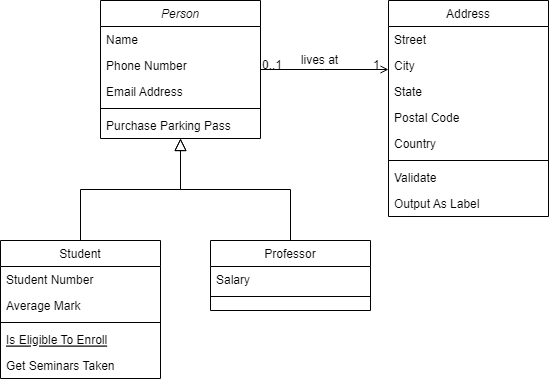

The diagram above was exported from draw.io. Its source (the exported page's mxGraphModel, read from the mxfile embedded in the PNG):
<mxGraphModel dx="989" dy="551" grid="1" gridSize="10" guides="1" tooltips="1" connect="1" arrows="1" fold="1" page="1" pageScale="1" pageWidth="827" pageHeight="1169" math="0" shadow="0">
  <root>
    <mxCell id="WIyWlLk6GJQsqaUBKTNV-0" />
    <mxCell id="WIyWlLk6GJQsqaUBKTNV-1" parent="WIyWlLk6GJQsqaUBKTNV-0" />
    <mxCell id="zkfFHV4jXpPFQw0GAbJ--0" value="Person" style="swimlane;fontStyle=2;align=center;verticalAlign=top;childLayout=stackLayout;horizontal=1;startSize=26;horizontalStack=0;resizeParent=1;resizeLast=0;collapsible=1;marginBottom=0;rounded=0;shadow=0;strokeWidth=1;" parent="WIyWlLk6GJQsqaUBKTNV-1" vertex="1">
      <mxGeometry x="220" y="120" width="160" height="138" as="geometry">
        <mxRectangle x="230" y="140" width="160" height="26" as="alternateBounds" />
      </mxGeometry>
    </mxCell>
    <mxCell id="zkfFHV4jXpPFQw0GAbJ--1" value="Name" style="text;align=left;verticalAlign=top;spacingLeft=4;spacingRight=4;overflow=hidden;rotatable=0;points=[[0,0.5],[1,0.5]];portConstraint=eastwest;" parent="zkfFHV4jXpPFQw0GAbJ--0" vertex="1">
      <mxGeometry y="26" width="160" height="26" as="geometry" />
    </mxCell>
    <mxCell id="zkfFHV4jXpPFQw0GAbJ--2" value="Phone Number" style="text;align=left;verticalAlign=top;spacingLeft=4;spacingRight=4;overflow=hidden;rotatable=0;points=[[0,0.5],[1,0.5]];portConstraint=eastwest;rounded=0;shadow=0;html=0;" parent="zkfFHV4jXpPFQw0GAbJ--0" vertex="1">
      <mxGeometry y="52" width="160" height="26" as="geometry" />
    </mxCell>
    <mxCell id="zkfFHV4jXpPFQw0GAbJ--3" value="Email Address" style="text;align=left;verticalAlign=top;spacingLeft=4;spacingRight=4;overflow=hidden;rotatable=0;points=[[0,0.5],[1,0.5]];portConstraint=eastwest;rounded=0;shadow=0;html=0;" parent="zkfFHV4jXpPFQw0GAbJ--0" vertex="1">
      <mxGeometry y="78" width="160" height="26" as="geometry" />
    </mxCell>
    <mxCell id="zkfFHV4jXpPFQw0GAbJ--4" value="" style="line;html=1;strokeWidth=1;align=left;verticalAlign=middle;spacingTop=-1;spacingLeft=3;spacingRight=3;rotatable=0;labelPosition=right;points=[];portConstraint=eastwest;" parent="zkfFHV4jXpPFQw0GAbJ--0" vertex="1">
      <mxGeometry y="104" width="160" height="8" as="geometry" />
    </mxCell>
    <mxCell id="zkfFHV4jXpPFQw0GAbJ--5" value="Purchase Parking Pass" style="text;align=left;verticalAlign=top;spacingLeft=4;spacingRight=4;overflow=hidden;rotatable=0;points=[[0,0.5],[1,0.5]];portConstraint=eastwest;" parent="zkfFHV4jXpPFQw0GAbJ--0" vertex="1">
      <mxGeometry y="112" width="160" height="26" as="geometry" />
    </mxCell>
    <mxCell id="zkfFHV4jXpPFQw0GAbJ--6" value="Student" style="swimlane;fontStyle=0;align=center;verticalAlign=top;childLayout=stackLayout;horizontal=1;startSize=26;horizontalStack=0;resizeParent=1;resizeLast=0;collapsible=1;marginBottom=0;rounded=0;shadow=0;strokeWidth=1;" parent="WIyWlLk6GJQsqaUBKTNV-1" vertex="1">
      <mxGeometry x="120" y="360" width="160" height="138" as="geometry">
        <mxRectangle x="130" y="380" width="160" height="26" as="alternateBounds" />
      </mxGeometry>
    </mxCell>
    <mxCell id="zkfFHV4jXpPFQw0GAbJ--7" value="Student Number" style="text;align=left;verticalAlign=top;spacingLeft=4;spacingRight=4;overflow=hidden;rotatable=0;points=[[0,0.5],[1,0.5]];portConstraint=eastwest;" parent="zkfFHV4jXpPFQw0GAbJ--6" vertex="1">
      <mxGeometry y="26" width="160" height="26" as="geometry" />
    </mxCell>
    <mxCell id="zkfFHV4jXpPFQw0GAbJ--8" value="Average Mark" style="text;align=left;verticalAlign=top;spacingLeft=4;spacingRight=4;overflow=hidden;rotatable=0;points=[[0,0.5],[1,0.5]];portConstraint=eastwest;rounded=0;shadow=0;html=0;" parent="zkfFHV4jXpPFQw0GAbJ--6" vertex="1">
      <mxGeometry y="52" width="160" height="26" as="geometry" />
    </mxCell>
    <mxCell id="zkfFHV4jXpPFQw0GAbJ--9" value="" style="line;html=1;strokeWidth=1;align=left;verticalAlign=middle;spacingTop=-1;spacingLeft=3;spacingRight=3;rotatable=0;labelPosition=right;points=[];portConstraint=eastwest;" parent="zkfFHV4jXpPFQw0GAbJ--6" vertex="1">
      <mxGeometry y="78" width="160" height="8" as="geometry" />
    </mxCell>
    <mxCell id="zkfFHV4jXpPFQw0GAbJ--10" value="Is Eligible To Enroll" style="text;align=left;verticalAlign=top;spacingLeft=4;spacingRight=4;overflow=hidden;rotatable=0;points=[[0,0.5],[1,0.5]];portConstraint=eastwest;fontStyle=4" parent="zkfFHV4jXpPFQw0GAbJ--6" vertex="1">
      <mxGeometry y="86" width="160" height="26" as="geometry" />
    </mxCell>
    <mxCell id="zkfFHV4jXpPFQw0GAbJ--11" value="Get Seminars Taken" style="text;align=left;verticalAlign=top;spacingLeft=4;spacingRight=4;overflow=hidden;rotatable=0;points=[[0,0.5],[1,0.5]];portConstraint=eastwest;" parent="zkfFHV4jXpPFQw0GAbJ--6" vertex="1">
      <mxGeometry y="112" width="160" height="26" as="geometry" />
    </mxCell>
    <mxCell id="zkfFHV4jXpPFQw0GAbJ--12" value="" style="endArrow=block;endSize=10;endFill=0;shadow=0;strokeWidth=1;rounded=0;edgeStyle=elbowEdgeStyle;elbow=vertical;" parent="WIyWlLk6GJQsqaUBKTNV-1" source="zkfFHV4jXpPFQw0GAbJ--6" target="zkfFHV4jXpPFQw0GAbJ--0" edge="1">
      <mxGeometry width="160" relative="1" as="geometry">
        <mxPoint x="200" y="203" as="sourcePoint" />
        <mxPoint x="200" y="203" as="targetPoint" />
      </mxGeometry>
    </mxCell>
    <mxCell id="zkfFHV4jXpPFQw0GAbJ--13" value="Professor" style="swimlane;fontStyle=0;align=center;verticalAlign=top;childLayout=stackLayout;horizontal=1;startSize=26;horizontalStack=0;resizeParent=1;resizeLast=0;collapsible=1;marginBottom=0;rounded=0;shadow=0;strokeWidth=1;" parent="WIyWlLk6GJQsqaUBKTNV-1" vertex="1">
      <mxGeometry x="330" y="360" width="160" height="70" as="geometry">
        <mxRectangle x="340" y="380" width="170" height="26" as="alternateBounds" />
      </mxGeometry>
    </mxCell>
    <mxCell id="zkfFHV4jXpPFQw0GAbJ--14" value="Salary" style="text;align=left;verticalAlign=top;spacingLeft=4;spacingRight=4;overflow=hidden;rotatable=0;points=[[0,0.5],[1,0.5]];portConstraint=eastwest;" parent="zkfFHV4jXpPFQw0GAbJ--13" vertex="1">
      <mxGeometry y="26" width="160" height="26" as="geometry" />
    </mxCell>
    <mxCell id="zkfFHV4jXpPFQw0GAbJ--15" value="" style="line;html=1;strokeWidth=1;align=left;verticalAlign=middle;spacingTop=-1;spacingLeft=3;spacingRight=3;rotatable=0;labelPosition=right;points=[];portConstraint=eastwest;" parent="zkfFHV4jXpPFQw0GAbJ--13" vertex="1">
      <mxGeometry y="52" width="160" height="8" as="geometry" />
    </mxCell>
    <mxCell id="zkfFHV4jXpPFQw0GAbJ--16" value="" style="endArrow=block;endSize=10;endFill=0;shadow=0;strokeWidth=1;rounded=0;edgeStyle=elbowEdgeStyle;elbow=vertical;" parent="WIyWlLk6GJQsqaUBKTNV-1" source="zkfFHV4jXpPFQw0GAbJ--13" target="zkfFHV4jXpPFQw0GAbJ--0" edge="1">
      <mxGeometry width="160" relative="1" as="geometry">
        <mxPoint x="210" y="373" as="sourcePoint" />
        <mxPoint x="310" y="271" as="targetPoint" />
      </mxGeometry>
    </mxCell>
    <mxCell id="zkfFHV4jXpPFQw0GAbJ--17" value="Address" style="swimlane;fontStyle=0;align=center;verticalAlign=top;childLayout=stackLayout;horizontal=1;startSize=26;horizontalStack=0;resizeParent=1;resizeLast=0;collapsible=1;marginBottom=0;rounded=0;shadow=0;strokeWidth=1;" parent="WIyWlLk6GJQsqaUBKTNV-1" vertex="1">
      <mxGeometry x="508" y="120" width="160" height="216" as="geometry">
        <mxRectangle x="550" y="140" width="160" height="26" as="alternateBounds" />
      </mxGeometry>
    </mxCell>
    <mxCell id="zkfFHV4jXpPFQw0GAbJ--18" value="Street" style="text;align=left;verticalAlign=top;spacingLeft=4;spacingRight=4;overflow=hidden;rotatable=0;points=[[0,0.5],[1,0.5]];portConstraint=eastwest;" parent="zkfFHV4jXpPFQw0GAbJ--17" vertex="1">
      <mxGeometry y="26" width="160" height="26" as="geometry" />
    </mxCell>
    <mxCell id="zkfFHV4jXpPFQw0GAbJ--19" value="City" style="text;align=left;verticalAlign=top;spacingLeft=4;spacingRight=4;overflow=hidden;rotatable=0;points=[[0,0.5],[1,0.5]];portConstraint=eastwest;rounded=0;shadow=0;html=0;" parent="zkfFHV4jXpPFQw0GAbJ--17" vertex="1">
      <mxGeometry y="52" width="160" height="26" as="geometry" />
    </mxCell>
    <mxCell id="zkfFHV4jXpPFQw0GAbJ--20" value="State" style="text;align=left;verticalAlign=top;spacingLeft=4;spacingRight=4;overflow=hidden;rotatable=0;points=[[0,0.5],[1,0.5]];portConstraint=eastwest;rounded=0;shadow=0;html=0;" parent="zkfFHV4jXpPFQw0GAbJ--17" vertex="1">
      <mxGeometry y="78" width="160" height="26" as="geometry" />
    </mxCell>
    <mxCell id="zkfFHV4jXpPFQw0GAbJ--21" value="Postal Code" style="text;align=left;verticalAlign=top;spacingLeft=4;spacingRight=4;overflow=hidden;rotatable=0;points=[[0,0.5],[1,0.5]];portConstraint=eastwest;rounded=0;shadow=0;html=0;" parent="zkfFHV4jXpPFQw0GAbJ--17" vertex="1">
      <mxGeometry y="104" width="160" height="26" as="geometry" />
    </mxCell>
    <mxCell id="zkfFHV4jXpPFQw0GAbJ--22" value="Country" style="text;align=left;verticalAlign=top;spacingLeft=4;spacingRight=4;overflow=hidden;rotatable=0;points=[[0,0.5],[1,0.5]];portConstraint=eastwest;rounded=0;shadow=0;html=0;" parent="zkfFHV4jXpPFQw0GAbJ--17" vertex="1">
      <mxGeometry y="130" width="160" height="26" as="geometry" />
    </mxCell>
    <mxCell id="zkfFHV4jXpPFQw0GAbJ--23" value="" style="line;html=1;strokeWidth=1;align=left;verticalAlign=middle;spacingTop=-1;spacingLeft=3;spacingRight=3;rotatable=0;labelPosition=right;points=[];portConstraint=eastwest;" parent="zkfFHV4jXpPFQw0GAbJ--17" vertex="1">
      <mxGeometry y="156" width="160" height="8" as="geometry" />
    </mxCell>
    <mxCell id="zkfFHV4jXpPFQw0GAbJ--24" value="Validate" style="text;align=left;verticalAlign=top;spacingLeft=4;spacingRight=4;overflow=hidden;rotatable=0;points=[[0,0.5],[1,0.5]];portConstraint=eastwest;" parent="zkfFHV4jXpPFQw0GAbJ--17" vertex="1">
      <mxGeometry y="164" width="160" height="26" as="geometry" />
    </mxCell>
    <mxCell id="zkfFHV4jXpPFQw0GAbJ--25" value="Output As Label" style="text;align=left;verticalAlign=top;spacingLeft=4;spacingRight=4;overflow=hidden;rotatable=0;points=[[0,0.5],[1,0.5]];portConstraint=eastwest;" parent="zkfFHV4jXpPFQw0GAbJ--17" vertex="1">
      <mxGeometry y="190" width="160" height="26" as="geometry" />
    </mxCell>
    <mxCell id="zkfFHV4jXpPFQw0GAbJ--26" value="" style="endArrow=open;shadow=0;strokeWidth=1;rounded=0;endFill=1;edgeStyle=elbowEdgeStyle;elbow=vertical;" parent="WIyWlLk6GJQsqaUBKTNV-1" source="zkfFHV4jXpPFQw0GAbJ--0" target="zkfFHV4jXpPFQw0GAbJ--17" edge="1">
      <mxGeometry x="0.5" y="41" relative="1" as="geometry">
        <mxPoint x="380" y="192" as="sourcePoint" />
        <mxPoint x="540" y="192" as="targetPoint" />
        <mxPoint x="-40" y="32" as="offset" />
      </mxGeometry>
    </mxCell>
    <mxCell id="zkfFHV4jXpPFQw0GAbJ--27" value="0..1" style="resizable=0;align=left;verticalAlign=bottom;labelBackgroundColor=none;fontSize=12;" parent="zkfFHV4jXpPFQw0GAbJ--26" connectable="0" vertex="1">
      <mxGeometry x="-1" relative="1" as="geometry">
        <mxPoint y="4" as="offset" />
      </mxGeometry>
    </mxCell>
    <mxCell id="zkfFHV4jXpPFQw0GAbJ--28" value="1" style="resizable=0;align=right;verticalAlign=bottom;labelBackgroundColor=none;fontSize=12;" parent="zkfFHV4jXpPFQw0GAbJ--26" connectable="0" vertex="1">
      <mxGeometry x="1" relative="1" as="geometry">
        <mxPoint x="-7" y="4" as="offset" />
      </mxGeometry>
    </mxCell>
    <mxCell id="zkfFHV4jXpPFQw0GAbJ--29" value="lives at" style="text;html=1;resizable=0;points=[];;align=center;verticalAlign=middle;labelBackgroundColor=none;rounded=0;shadow=0;strokeWidth=1;fontSize=12;" parent="zkfFHV4jXpPFQw0GAbJ--26" vertex="1" connectable="0">
      <mxGeometry x="0.5" y="49" relative="1" as="geometry">
        <mxPoint x="-38" y="40" as="offset" />
      </mxGeometry>
    </mxCell>
  </root>
</mxGraphModel>